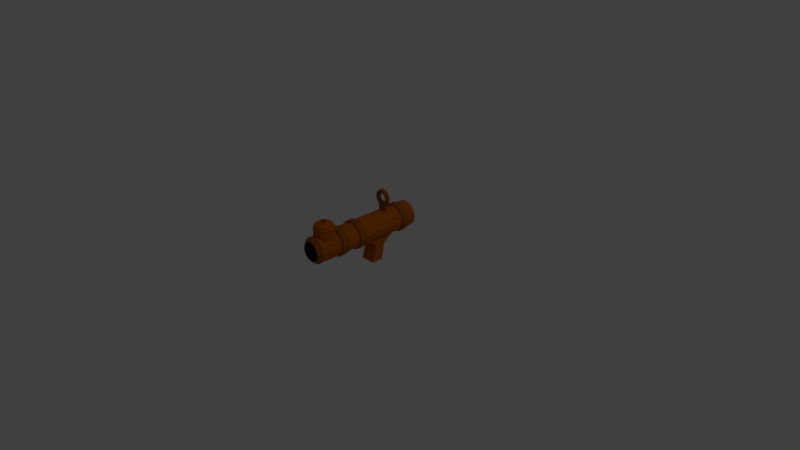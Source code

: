 # Source: pumpkinlauncher.blend  (saved by Blender 2.77.0; exported with 4.5.12 LTS)
import bpy
from mathutils import Matrix  # noqa: F401  (used for matrix-valued properties, if any)

bpy.ops.wm.read_factory_settings(use_empty=True)
scene = bpy.context.scene
scene.name = 'Scene'

# ---- collections
col_collection_1 = bpy.data.collections.new('Collection 1'); scene.collection.children.link(col_collection_1)

# ---- materials (node trees are filled in below, after node groups)
mat_red = bpy.data.materials.new('red')
mat_red.alpha_threshold = 0.0
mat_red.use_transparent_shadow = False
mat_red.diffuse_color = (0.5277, 0.1231, 0.001897, 1.0)
mat_red.roughness = 0.5
mat_darkred = bpy.data.materials.new('darkred')
mat_darkred.alpha_threshold = 0.0
mat_darkred.use_transparent_shadow = False
mat_darkred.diffuse_color = (0.3588, 0.1057, 0.008355, 1.0)
mat_darkred.roughness = 0.5
mat_black = bpy.data.materials.new('black')
mat_black.alpha_threshold = 0.0
mat_black.use_transparent_shadow = False
mat_black.diffuse_color = (0.0, 0.0, 0.0, 1.0)
mat_black.roughness = 0.5

# ---- material node trees

# ---- world
world_world = bpy.data.worlds.new('World'); scene.world = world_world
world_world.color = (0.05088, 0.05088, 0.05088)
world_world.use_sun_shadow = False
world_world.sun_shadow_jitter_overblur = 0.0
world_world.cycles.sampling_method = 'MANUAL'

# ---- cameras
cam_camera = bpy.data.cameras.new('Camera')
cam_camera.clip_end = 100.0
cam_camera.lens = 35.0
cam_camera.sensor_width = 32.0
cam_camera.sensor_height = 18.0
cam_camera.ortho_scale = 7.314
cam_camera.dof.focus_distance = 0.0
cam_camera.dof.aperture_fstop = 128.0

# ---- lights
light_lamp = bpy.data.lights.new('Lamp', 'POINT')
light_lamp.transmission_factor = 0.0
light_lamp.cutoff_distance = 30.0
light_lamp.energy = 100.0
light_lamp.shadow_buffer_clip_start = 1.001
light_lamp.shadow_soft_size = 0.1
light_lamp.shadow_maximum_resolution = 0.006
light_lamp.use_absolute_resolution = True

# ---- meshes
me_cube = bpy.data.meshes.new('Cube')
me_cube.from_pydata([(-1.0, -1.0, -1.0), (-1.0, -1.0, 1.0), (-1.0, 1.0, -1.0), (-1.0, 1.0, 1.0), (1.0, -1.0, -1.0), (1.0, -1.0, 1.0), (1.0, 1.0, -1.0), (1.0, 1.0, 1.0)], [], [(1, 3, 2, 0), (3, 7, 6, 2), (7, 5, 4, 6), (5, 1, 0, 4), (0, 2, 6, 4), (5, 7, 3, 1)])
me_cube.materials.append(mat_red)
me_cube.use_remesh_preserve_volume = False
me_cube.use_remesh_preserve_attributes = False
me_cube.use_mirror_vertex_groups = False
me_cube.update()
me_cylinder = bpy.data.meshes.new('Cylinder')
me_cylinder.from_pydata([(0.0, 1.0, -1.0), (6.024e-10, 1.061, 0.3492), (0.5388, 0.9332, -1.302), (0.5715, 0.9898, 0.1522), (0.9332, 0.5388, -1.302), (0.9898, 0.5715, 0.1522), (1.0, -4.371e-08, -1.0), (1.061, -3.793e-08, 0.3492), (0.9332, -0.5388, -1.302), (0.9898, -0.5715, 0.1522), (0.5388, -0.9332, -1.302), (0.5715, -0.9898, 0.1522), (1.51e-07, -1.0, -1.0), (1.608e-07, -1.061, 0.3492), (-0.5388, -0.9332, -1.302), (-0.5715, -0.9898, 0.1522), (-0.9332, -0.5388, -1.302), (-0.9898, -0.5715, 0.1522), (-1.0, -4.649e-07, -1.0), (-1.061, -4.847e-07, 0.3492), (-0.9332, 0.5388, -1.302), (-0.9898, 0.5715, 0.1522), (-0.5388, 0.9332, -1.302), (-0.5715, 0.9898, 0.1522), (0.5715, 0.9898, 5.195), (1.494e-09, 1.061, 5.029), (0.9898, 0.5715, 5.195), (1.061, -3.793e-08, 5.029), (0.9898, -0.5715, 5.195), (0.5715, -0.9898, 5.195), (1.616e-07, -1.061, 5.029), (-0.5715, -0.9898, 5.195), (-0.9898, -0.5715, 5.195), (-1.061, -4.847e-07, 5.029), (-0.9898, 0.5715, 5.195), (-0.5715, 0.9898, 5.195), (0.5063, 0.877, 7.51), (9.899e-09, 0.9397, 7.177), (0.877, 0.5063, 7.51), (0.9397, -4.946e-08, 7.177), (0.877, -0.5063, 7.51), (0.5063, -0.877, 7.51), (1.518e-07, -0.9397, 7.177), (-0.5063, -0.877, 7.51), (-0.877, -0.5063, 7.51), (-0.9397, -4.453e-07, 7.177), (-0.877, 0.5063, 7.51), (-0.5063, 0.877, 7.51), (0.209, 0.362, 8.413), (5.763e-09, 0.418, 8.413), (0.362, 0.209, 8.413), (0.418, -1.105e-07, 8.413), (0.362, -0.209, 8.413), (0.209, -0.362, 8.413), (6.887e-08, -0.418, 8.413), (-0.209, -0.362, 8.413), (-0.362, -0.209, 8.413), (-0.418, -2.866e-07, 8.413), (-0.362, 0.209, 8.413), (-0.209, 0.362, 8.413)], [], [(0, 1, 3, 2), (2, 3, 5, 4), (4, 5, 7, 6), (6, 7, 9, 8), (8, 9, 11, 10), (10, 11, 13, 12), (12, 13, 15, 14), (14, 15, 17, 16), (16, 17, 19, 18), (18, 19, 21, 20), (9, 7, 27, 28), (20, 21, 23, 22), (22, 23, 1, 0), (0, 2, 4, 6, 8, 10, 12, 14, 16, 18, 20, 22), (28, 27, 39, 40), (1, 23, 35, 25), (3, 1, 25, 24), (7, 5, 26, 27), (23, 21, 34, 35), (5, 3, 24, 26), (21, 19, 33, 34), (19, 17, 32, 33), (17, 15, 31, 32), (15, 13, 30, 31), (13, 11, 29, 30), (11, 9, 28, 29), (40, 39, 51, 52), (35, 34, 46, 47), (24, 25, 37, 36), (32, 31, 43, 44), (29, 28, 40, 41), (25, 35, 47, 37), (26, 24, 36, 38), (33, 32, 44, 45), (30, 29, 41, 42), (27, 26, 38, 39), (34, 33, 45, 46), (31, 30, 42, 43), (48, 49, 59, 58, 57, 56, 55, 54, 53, 52, 51, 50), (47, 46, 58, 59), (36, 37, 49, 48), (44, 43, 55, 56), (41, 40, 52, 53), (37, 47, 59, 49), (38, 36, 48, 50), (45, 44, 56, 57), (42, 41, 53, 54), (39, 38, 50, 51), (46, 45, 57, 58), (43, 42, 54, 55)])
me_cylinder.materials.append(mat_red)
me_cylinder.use_remesh_preserve_volume = False
me_cylinder.use_remesh_preserve_attributes = False
me_cylinder.use_mirror_vertex_groups = False
me_cylinder.update()
me_torus = bpy.data.meshes.new('Torus')
me_torus.from_pydata([(0.95, 0.0, 0.0), (0.8768, 0.0, 0.1768), (0.7, 0.0, 0.25), (0.5232, 0.0, 0.1768), (0.45, 0.0, 3.062e-17), (0.5232, 0.0, -0.1768), (0.7, 0.0, -0.25), (0.8768, 0.0, -0.1768), (0.8227, 0.475, 0.0), (0.7593, 0.4384, 0.1768), (0.6062, 0.35, 0.25), (0.4531, 0.2616, 0.1768), (0.3897, 0.225, 3.062e-17), (0.4531, 0.2616, -0.1768), (0.6062, 0.35, -0.25), (0.7593, 0.4384, -0.1768), (0.475, 0.8227, 0.0), (0.4384, 0.7593, 0.1768), (0.35, 0.6062, 0.25), (0.2616, 0.4531, 0.1768), (0.225, 0.3897, 3.062e-17), (0.2616, 0.4531, -0.1768), (0.35, 0.6062, -0.25), (0.4384, 0.7593, -0.1768), (8.941e-08, 0.95, 0.0), (2.98e-08, 0.8768, 0.1768), (2.98e-08, 0.7, 0.25), (2.98e-08, 0.5232, 0.1768), (2.98e-08, 0.45, 3.062e-17), (2.98e-08, 0.5232, -0.1768), (2.98e-08, 0.7, -0.25), (2.98e-08, 0.8768, -0.1768), (-0.475, 0.8227, 0.0), (-0.4384, 0.7593, 0.1768), (-0.35, 0.6062, 0.25), (-0.2616, 0.4531, 0.1768), (-0.225, 0.3897, 3.062e-17), (-0.2616, 0.4531, -0.1768), (-0.35, 0.6062, -0.25), (-0.4384, 0.7593, -0.1768), (-0.8227, 0.475, 0.0), (-0.7593, 0.4384, 0.1768), (-0.6062, 0.35, 0.25), (-0.4531, 0.2616, 0.1768), (-0.3897, 0.225, 3.062e-17), (-0.4531, 0.2616, -0.1768), (-0.6062, 0.35, -0.25), (-0.7593, 0.4384, -0.1768), (-0.95, 8.305e-08, 0.0), (-0.8768, 7.665e-08, 0.1768), (-0.7, 6.12e-08, 0.25), (-0.5232, 4.574e-08, 0.1768), (-0.45, 3.934e-08, 3.062e-17), (-0.5232, 4.574e-08, -0.1768), (-0.7, 6.12e-08, -0.25), (-0.8768, 7.665e-08, -0.1768), (-0.8227, -0.475, 0.0), (-0.7593, -0.4384, 0.1768), (-0.6062, -0.35, 0.25), (-0.4531, -0.2616, 0.1768), (-0.3897, -0.225, 3.062e-17), (-0.4531, -0.2616, -0.1768), (-0.6062, -0.35, -0.25), (-0.7593, -0.4384, -0.1768), (-0.475, -0.8227, 0.0), (-0.4384, -0.7593, 0.1768), (-0.35, -0.6062, 0.25), (-0.2616, -0.4531, 0.1768), (-0.225, -0.3897, 3.062e-17), (-0.2616, -0.4531, -0.1768), (-0.35, -0.6062, -0.25), (-0.4384, -0.7593, -0.1768), (2.98e-08, -0.8768, 0.1768), (2.98e-08, -0.7, 0.25), (2.98e-08, -0.5232, 0.1768), (2.98e-08, -0.45, 3.062e-17), (2.98e-08, -0.5232, -0.1768), (2.98e-08, -0.7, -0.25), (2.98e-08, -0.8768, -0.1768), (0.475, -0.8227, 0.0), (0.4384, -0.7593, 0.1768), (0.35, -0.6062, 0.25), (0.2616, -0.4531, 0.1768), (0.225, -0.3897, 3.062e-17), (0.2616, -0.4531, -0.1768), (0.35, -0.6062, -0.25), (0.4384, -0.7593, -0.1768), (0.8227, -0.475, 0.0), (0.7593, -0.4384, 0.1768), (0.6062, -0.35, 0.25), (0.4531, -0.2616, 0.1768), (0.3897, -0.225, 3.062e-17), (0.4531, -0.2616, -0.1768), (0.6062, -0.35, -0.25), (0.7593, -0.4384, -0.1768), (0.475, -1.783, 4.196e-08), (0.4384, -1.719, 0.1768), (2.98e-08, -1.837, 0.1768), (-0.475, -1.783, 4.196e-08), (-0.4384, -1.719, 0.1768), (8.941e-08, -1.91, 4.196e-08), (2.98e-08, -1.837, -0.1768), (-0.4384, -1.719, -0.1768), (0.4384, -1.719, -0.1768)], [], [(0, 8, 9, 1), (1, 9, 10, 2), (2, 10, 11, 3), (3, 11, 12, 4), (4, 12, 13, 5), (5, 13, 14, 6), (6, 14, 15, 7), (0, 7, 15, 8), (8, 16, 17, 9), (9, 17, 18, 10), (10, 18, 19, 11), (11, 19, 20, 12), (12, 20, 21, 13), (13, 21, 22, 14), (14, 22, 23, 15), (15, 23, 16, 8), (16, 24, 25, 17), (17, 25, 26, 18), (18, 26, 27, 19), (19, 27, 28, 20), (20, 28, 29, 21), (21, 29, 30, 22), (22, 30, 31, 23), (23, 31, 24, 16), (24, 32, 33, 25), (25, 33, 34, 26), (26, 34, 35, 27), (27, 35, 36, 28), (28, 36, 37, 29), (29, 37, 38, 30), (30, 38, 39, 31), (31, 39, 32, 24), (32, 40, 41, 33), (33, 41, 42, 34), (34, 42, 43, 35), (35, 43, 44, 36), (36, 44, 45, 37), (37, 45, 46, 38), (38, 46, 47, 39), (39, 47, 40, 32), (40, 48, 49, 41), (41, 49, 50, 42), (42, 50, 51, 43), (43, 51, 52, 44), (44, 52, 53, 45), (45, 53, 54, 46), (46, 54, 55, 47), (47, 55, 48, 40), (48, 56, 57, 49), (49, 57, 58, 50), (50, 58, 59, 51), (51, 59, 60, 52), (52, 60, 61, 53), (53, 61, 62, 54), (54, 62, 63, 55), (55, 63, 56, 48), (56, 64, 65, 57), (57, 65, 66, 58), (58, 66, 67, 59), (59, 67, 68, 60), (60, 68, 69, 61), (61, 69, 70, 62), (62, 70, 71, 63), (63, 71, 64, 56), (72, 65, 99, 97), (65, 72, 73, 66), (66, 73, 74, 67), (67, 74, 75, 68), (68, 75, 76, 69), (69, 76, 77, 70), (70, 77, 78, 71), (79, 80, 96, 95), (64, 71, 102, 98), (72, 80, 81, 73), (73, 81, 82, 74), (74, 82, 83, 75), (75, 83, 84, 76), (76, 84, 85, 77), (77, 85, 86, 78), (71, 78, 101, 102), (79, 87, 88, 80), (80, 88, 89, 81), (81, 89, 90, 82), (82, 90, 91, 83), (83, 91, 92, 84), (84, 92, 93, 85), (85, 93, 94, 86), (86, 94, 87, 79), (87, 0, 1, 88), (88, 1, 2, 89), (89, 2, 3, 90), (90, 3, 4, 91), (91, 4, 5, 92), (92, 5, 6, 93), (93, 6, 7, 94), (94, 7, 0, 87), (98, 100, 97, 99), (102, 101, 100, 98), (100, 95, 96, 97), (101, 103, 95, 100), (78, 86, 103, 101), (86, 79, 95, 103), (80, 72, 97, 96), (65, 64, 98, 99)])
me_torus.materials.append(mat_darkred)
me_torus.use_remesh_preserve_volume = False
me_torus.use_remesh_preserve_attributes = False
me_torus.use_mirror_vertex_groups = False
me_torus.update()
me_cube_002 = bpy.data.meshes.new('Cube.002')
me_cube_002.from_pydata([(-1.0, -0.6589, -1.0), (-1.0, -1.0, 1.0), (-1.0, 0.9305, -1.0), (-1.0, 0.4164, 1.0), (1.0, -0.6589, -1.0), (1.0, -1.0, 1.0), (1.0, 0.9305, -1.0), (1.0, 0.4164, 1.0), (-1.0, -1.538, 1.513), (-1.0, 0.4164, 1.513), (1.0, 0.4164, 1.513), (1.0, -1.538, 1.513), (-1.0, -2.481, 2.217), (-1.0, 1.675, 2.217), (1.0, 1.675, 2.217), (1.0, -2.481, 2.217)], [], [(1, 3, 2, 0), (3, 7, 6, 2), (7, 5, 4, 6), (5, 1, 0, 4), (0, 2, 6, 4), (7, 3, 9, 10), (8, 11, 15, 12), (5, 7, 10, 11), (3, 1, 8, 9), (1, 5, 11, 8), (15, 14, 13, 12), (10, 9, 13, 14), (11, 10, 14, 15), (9, 8, 12, 13)])
me_cube_002.materials.append(mat_red)
me_cube_002.use_remesh_preserve_volume = False
me_cube_002.use_remesh_preserve_attributes = False
me_cube_002.use_mirror_vertex_groups = False
me_cube_002.update()
me_cylinder_001 = bpy.data.meshes.new('Cylinder.001')
me_cylinder_001.from_pydata([(0.0, 1.0, -1.0), (0.0, 1.0, 1.0), (0.5, 0.866, -1.0), (0.5, 0.866, 1.0), (0.866, 0.5, -1.0), (0.866, 0.5, 1.0), (1.0, -4.371e-08, -1.0), (1.0, -4.371e-08, 1.0), (0.866, -0.5, -1.0), (0.866, -0.5, 1.0), (0.5, -0.866, -1.0), (0.5, -0.866, 1.0), (1.51e-07, -1.0, -1.0), (1.51e-07, -1.0, 1.0), (-0.5, -0.866, -1.0), (-0.5, -0.866, 1.0), (-0.866, -0.5, -1.0), (-0.866, -0.5, 1.0), (-1.0, -4.649e-07, -1.0), (-1.0, -4.649e-07, 1.0), (-0.866, 0.5, -1.0), (-0.866, 0.5, 1.0), (-0.5, 0.866, -1.0), (-0.5, 0.866, 1.0)], [], [(0, 1, 3, 2), (2, 3, 5, 4), (4, 5, 7, 6), (6, 7, 9, 8), (8, 9, 11, 10), (10, 11, 13, 12), (12, 13, 15, 14), (14, 15, 17, 16), (16, 17, 19, 18), (18, 19, 21, 20), (3, 1, 23, 21, 19, 17, 15, 13, 11, 9, 7, 5), (20, 21, 23, 22), (22, 23, 1, 0), (0, 2, 4, 6, 8, 10, 12, 14, 16, 18, 20, 22)])
me_cylinder_001.materials.append(mat_darkred)
me_cylinder_001.use_remesh_preserve_volume = False
me_cylinder_001.use_remesh_preserve_attributes = False
me_cylinder_001.use_mirror_vertex_groups = False
me_cylinder_001.update()
me_cylinder_002 = bpy.data.meshes.new('Cylinder.002')
me_cylinder_002.from_pydata([(0.0, 1.0, -1.0), (0.0, 1.0, 1.0), (0.5, 0.866, -1.0), (0.5, 0.866, 1.0), (0.866, 0.5, -1.0), (0.866, 0.5, 1.0), (1.0, -4.371e-08, -1.0), (1.0, -4.371e-08, 1.0), (0.866, -0.5, -1.0), (0.866, -0.5, 1.0), (0.5, -0.866, -1.0), (0.5, -0.866, 1.0), (1.51e-07, -1.0, -1.0), (1.51e-07, -1.0, 1.0), (-0.5, -0.866, -1.0), (-0.5, -0.866, 1.0), (-0.866, -0.5, -1.0), (-0.866, -0.5, 1.0), (-1.0, -4.649e-07, -1.0), (-1.0, -4.649e-07, 1.0), (-0.866, 0.5, -1.0), (-0.866, 0.5, 1.0), (-0.5, 0.866, -1.0), (-0.5, 0.866, 1.0), (3.568e-08, 0.6801, -1.027), (0.34, 0.589, -1.027), (0.589, 0.34, -1.027), (0.6801, -7.764e-08, -1.027), (0.589, -0.34, -1.027), (0.34, -0.589, -1.027), (1.384e-07, -0.6801, -1.027), (-0.34, -0.589, -1.027), (-0.589, -0.34, -1.027), (-0.6801, -3.641e-07, -1.027), (-0.589, 0.34, -1.027), (-0.34, 0.589, -1.027)], [], [(0, 1, 3, 2), (2, 3, 5, 4), (4, 5, 7, 6), (6, 7, 9, 8), (8, 9, 11, 10), (10, 11, 13, 12), (12, 13, 15, 14), (14, 15, 17, 16), (16, 17, 19, 18), (18, 19, 21, 20), (3, 1, 23, 21, 19, 17, 15, 13, 11, 9, 7, 5), (20, 21, 23, 22), (22, 23, 1, 0), (16, 18, 33, 32), (24, 25, 26, 27, 28, 29, 30, 31, 32, 33, 34, 35), (14, 16, 32, 31), (12, 14, 31, 30), (10, 12, 30, 29), (8, 10, 29, 28), (6, 8, 28, 27), (22, 0, 24, 35), (0, 2, 25, 24), (4, 6, 27, 26), (20, 22, 35, 34), (2, 4, 26, 25), (18, 20, 34, 33)])
me_cylinder_002.polygons.foreach_set('material_index', [0, 0, 0, 0, 0, 0, 0, 0, 0, 0, 0, 0, 0, 0, 1, 0, 0, 0, 0, 0, 0, 0, 0, 0, 0, 0])
me_cylinder_002.materials.append(mat_red)
me_cylinder_002.materials.append(mat_black)
me_cylinder_002.use_remesh_preserve_volume = False
me_cylinder_002.use_remesh_preserve_attributes = False
me_cylinder_002.use_mirror_vertex_groups = False
me_cylinder_002.update()
me_cylinder_003 = bpy.data.meshes.new('Cylinder.003')
me_cylinder_003.from_pydata([(0.0, 1.0, -1.0), (0.0, 1.0, 1.0), (0.5, 0.866, -1.0), (0.5, 0.866, 1.0), (0.866, 0.5, -1.0), (0.866, 0.5, 1.0), (1.0, -4.371e-08, -1.0), (1.0, -4.371e-08, 1.0), (0.866, -0.5, -1.0), (0.866, -0.5, 1.0), (0.5, -0.866, -1.0), (0.5, -0.866, 1.0), (1.51e-07, -1.0, -1.0), (1.51e-07, -1.0, 1.0), (-0.5, -0.866, -1.0), (-0.5, -0.866, 1.0), (-0.866, -0.5, -1.0), (-0.866, -0.5, 1.0), (-1.0, -4.649e-07, -1.0), (-1.0, -4.649e-07, 1.0), (-0.866, 0.5, -1.0), (-0.866, 0.5, 1.0), (-0.5, 0.866, -1.0), (-0.5, 0.866, 1.0)], [], [(0, 1, 3, 2), (2, 3, 5, 4), (4, 5, 7, 6), (6, 7, 9, 8), (8, 9, 11, 10), (10, 11, 13, 12), (12, 13, 15, 14), (14, 15, 17, 16), (16, 17, 19, 18), (18, 19, 21, 20), (3, 1, 23, 21, 19, 17, 15, 13, 11, 9, 7, 5), (20, 21, 23, 22), (22, 23, 1, 0), (0, 2, 4, 6, 8, 10, 12, 14, 16, 18, 20, 22)])
me_cylinder_003.materials.append(mat_darkred)
me_cylinder_003.use_remesh_preserve_volume = False
me_cylinder_003.use_remesh_preserve_attributes = False
me_cylinder_003.use_mirror_vertex_groups = False
me_cylinder_003.update()
me_cylinder_004 = bpy.data.meshes.new('Cylinder.004')
me_cylinder_004.from_pydata([(0.0, 1.0, -1.0), (0.0, 1.0, 1.0), (0.5, 0.866, -1.0), (0.5, 0.866, 1.0), (0.866, 0.5, -1.0), (0.866, 0.5, 1.0), (1.0, -4.371e-08, -1.0), (1.0, -4.371e-08, 1.0), (0.866, -0.5, -1.0), (0.866, -0.5, 1.0), (0.5, -0.866, -1.0), (0.5, -0.866, 1.0), (1.51e-07, -1.0, -1.0), (1.51e-07, -1.0, 1.0), (-0.5, -0.866, -1.0), (-0.5, -0.866, 1.0), (-0.866, -0.5, -1.0), (-0.866, -0.5, 1.0), (-1.0, -4.649e-07, -1.0), (-1.0, -4.649e-07, 1.0), (-0.866, 0.5, -1.0), (-0.866, 0.5, 1.0), (-0.5, 0.866, -1.0), (-0.5, 0.866, 1.0)], [], [(0, 1, 3, 2), (2, 3, 5, 4), (4, 5, 7, 6), (6, 7, 9, 8), (8, 9, 11, 10), (10, 11, 13, 12), (12, 13, 15, 14), (14, 15, 17, 16), (16, 17, 19, 18), (18, 19, 21, 20), (3, 1, 23, 21, 19, 17, 15, 13, 11, 9, 7, 5), (20, 21, 23, 22), (22, 23, 1, 0), (0, 2, 4, 6, 8, 10, 12, 14, 16, 18, 20, 22)])
me_cylinder_004.materials.append(mat_darkred)
me_cylinder_004.use_remesh_preserve_volume = False
me_cylinder_004.use_remesh_preserve_attributes = False
me_cylinder_004.use_mirror_vertex_groups = False
me_cylinder_004.update()
me_cylinder_005 = bpy.data.meshes.new('Cylinder.005')
me_cylinder_005.from_pydata([(0.0, 1.0, -0.1804), (-4.701e-09, 0.7192, 1.649), (0.5, 0.866, -0.1804), (0.3596, 0.6229, 1.649), (0.866, 0.5, -0.1804), (0.6229, 0.3596, 1.649), (1.0, -3.774e-08, -0.1804), (0.7192, -6.858e-08, 1.649), (0.866, -0.5, -0.1804), (0.6229, -0.3596, 1.649), (0.5, -0.866, -0.1804), (0.3596, -0.6229, 1.649), (1.51e-07, -1.0, -0.1804), (1.039e-07, -0.7192, 1.649), (-0.5, -0.866, -0.1804), (-0.3596, -0.6229, 1.649), (-0.866, -0.5, -0.1804), (-0.6229, -0.3596, 1.649), (-1.0, -4.589e-07, -0.1804), (-0.7192, -3.715e-07, 1.649), (-0.866, 0.5, -0.1804), (-0.6229, 0.3596, 1.649), (-0.5, 0.866, -0.1804), (-0.3596, 0.6229, 1.649), (-5.952e-10, 0.9401, -0.7673), (0.47, 0.8141, -0.7673), (0.8141, 0.47, -0.7673), (0.9401, -4.783e-08, -0.7673), (0.8141, -0.47, -0.7673), (0.47, -0.8141, -0.7673), (1.414e-07, -0.9401, -0.7673), (-0.47, -0.8141, -0.7673), (-0.8141, -0.47, -0.7673), (-0.9401, -4.438e-07, -0.7673), (-0.8141, 0.47, -0.7673), (-0.47, 0.8141, -0.7673)], [], [(0, 1, 3, 2), (2, 3, 5, 4), (4, 5, 7, 6), (6, 7, 9, 8), (8, 9, 11, 10), (10, 11, 13, 12), (12, 13, 15, 14), (14, 15, 17, 16), (16, 17, 19, 18), (18, 19, 21, 20), (3, 1, 23, 21, 19, 17, 15, 13, 11, 9, 7, 5), (20, 21, 23, 22), (22, 23, 1, 0), (12, 14, 31, 30), (24, 25, 26, 27, 28, 29, 30, 31, 32, 33, 34, 35), (10, 12, 30, 29), (8, 10, 29, 28), (6, 8, 28, 27), (22, 0, 24, 35), (0, 2, 25, 24), (4, 6, 27, 26), (20, 22, 35, 34), (2, 4, 26, 25), (18, 20, 34, 33), (16, 18, 33, 32), (14, 16, 32, 31)])
me_cylinder_005.polygons.foreach_set('material_index', [0, 0, 0, 0, 0, 0, 0, 0, 0, 0, 1, 0, 0, 0, 0, 0, 0, 0, 0, 0, 0, 0, 0, 0, 0, 0])
me_cylinder_005.materials.append(mat_darkred)
me_cylinder_005.materials.append(mat_black)
me_cylinder_005.use_remesh_preserve_volume = False
me_cylinder_005.use_remesh_preserve_attributes = False
me_cylinder_005.use_mirror_vertex_groups = False
me_cylinder_005.update()
me_cube_001 = bpy.data.meshes.new('Cube.001')
me_cube_001.from_pydata([(-1.0, -1.0, -1.0), (-1.0, -1.0, 1.0), (-1.0, 1.0, -1.0), (-1.0, 1.0, 1.0), (1.0, -1.0, -1.0), (1.0, -1.0, 1.0), (1.0, 1.0, -1.0), (1.0, 1.0, 1.0)], [], [(1, 3, 2, 0), (3, 7, 6, 2), (7, 5, 4, 6), (5, 1, 0, 4), (0, 2, 6, 4), (5, 7, 3, 1)])
me_cube_001.materials.append(mat_red)
me_cube_001.use_remesh_preserve_volume = False
me_cube_001.use_remesh_preserve_attributes = False
me_cube_001.use_mirror_vertex_groups = False
me_cube_001.update()

# ---- objects
ob_cube_001 = bpy.data.objects.new('Cube.001', me_cube)
ob_cylinder_005 = bpy.data.objects.new('Cylinder.005', me_cylinder)
ob_muzzlepoint = bpy.data.objects.new('muzzlePoint', None)
ob_torus = bpy.data.objects.new('Torus', me_torus)
ob_cube = bpy.data.objects.new('Cube', me_cube_002)
ob_cylinder_001 = bpy.data.objects.new('Cylinder.001', me_cylinder_001)
ob_lamp = bpy.data.objects.new('Lamp', light_lamp)
ob_camera = bpy.data.objects.new('Camera', cam_camera)
ob_cylinder_000 = bpy.data.objects.new('Cylinder.000', me_cylinder_002)
ob_cylinder_002 = bpy.data.objects.new('Cylinder.002', me_cylinder_003)
ob_cylinder_003 = bpy.data.objects.new('Cylinder.003', me_cylinder_004)
ob_cylinder_004 = bpy.data.objects.new('Cylinder.004', me_cylinder_005)
ob_cube_002 = bpy.data.objects.new('Cube.002', me_cube_001)

# ---- transforms, parenting, visibility, modifiers, constraints
ob_cube_001.location = (0.0, -0.7766, 0.7342)
ob_cube_001.rotation_euler = (0.0, 0.0, 0.7854)
ob_cube_001.scale = (0.02, 0.02, 0.02)
ob_cube_001.lineart.crease_threshold = 0.0
ob_cylinder_005.location = (0.0, -0.7766, 0.5586)
ob_cylinder_005.scale = (0.12, 0.12, 0.02)
ob_cylinder_005.lineart.crease_threshold = 0.0
ob_muzzlepoint.location = (0.0, 0.5955, 0.4053)
ob_muzzlepoint.empty_display_type = 'SINGLE_ARROW'
ob_muzzlepoint.empty_image_offset = (0.0, 0.0)
ob_muzzlepoint.lineart.crease_threshold = 0.0
ob_torus.location = (0.0, 0.1794, 0.7449)
ob_torus.rotation_euler = (1.571, -0.0, 0.0)
ob_torus.scale = (0.12, 0.12, 0.12)
ob_torus.lineart.crease_threshold = 0.0
ob_cube.location = (0.0, -0.009473, 0.05)
ob_cube.rotation_euler = (0.0, -0.0, 3.142)
ob_cube.scale = (0.1, 0.1, 0.1)
ob_cube.lineart.crease_threshold = 0.0
ob_cylinder_001.location = (0.0, 0.4015, 0.4028)
ob_cylinder_001.rotation_euler = (1.571, 0.0, 0.0)
ob_cylinder_001.scale = (0.19, 0.19, 0.05)
ob_cylinder_001.lineart.crease_threshold = 0.0
ob_lamp.location = (4.076, 1.005, 5.904)
ob_lamp.rotation_euler = (0.6503, 0.05522, 1.866)
ob_lamp.lock_rotations_4d = False
ob_lamp.empty_display_type = 'ARROWS'
ob_lamp.color = (0.0, 0.0, 0.0, 0.0)
ob_lamp.lineart.crease_threshold = 0.0
ob_camera.location = (7.481, -6.508, 5.344)
ob_camera.rotation_euler = (1.109, 0.01082, 0.8149)
ob_camera.lock_rotations_4d = False
ob_camera.empty_display_type = 'ARROWS'
ob_camera.color = (0.0, 0.0, 0.0, 0.0)
ob_camera.display_type = 'WIRE'
ob_camera.lineart.crease_threshold = 0.0
ob_cylinder_000.location = (0.0, -0.1748, 0.4028)
ob_cylinder_000.rotation_euler = (1.571, 0.0, 0.0)
ob_cylinder_000.scale = (0.17, 0.17, 0.75)
ob_cylinder_000.lineart.crease_threshold = 0.0
ob_cylinder_002.location = (0.0, -0.3089, 0.4028)
ob_cylinder_002.rotation_euler = (1.571, 0.0, 0.0)
ob_cylinder_002.scale = (0.19, 0.19, 0.05)
ob_cylinder_002.lineart.crease_threshold = 0.0
ob_cylinder_003.location = (0.0, -0.5874, 0.4028)
ob_cylinder_003.rotation_euler = (1.571, 0.0, 0.0)
ob_cylinder_003.scale = (0.19, 0.19, 0.05)
ob_cylinder_003.lineart.crease_threshold = 0.0
ob_cylinder_004.location = (0.0, -0.9471, 0.4028)
ob_cylinder_004.rotation_euler = (1.571, 0.0, 0.0)
ob_cylinder_004.scale = (0.18, 0.18, 0.03)
ob_cylinder_004.lineart.crease_threshold = 0.0
ob_cube_002.location = (0.0, -0.7766, 0.7342)
ob_cube_002.scale = (0.02, 0.02, 0.02)
ob_cube_002.lineart.crease_threshold = 0.0

# ---- collection membership
col_collection_1.objects.link(ob_cube_001)
col_collection_1.objects.link(ob_cylinder_005)
col_collection_1.objects.link(ob_muzzlepoint)
col_collection_1.objects.link(ob_torus)
col_collection_1.objects.link(ob_cube)
col_collection_1.objects.link(ob_cylinder_001)
col_collection_1.objects.link(ob_lamp)
col_collection_1.objects.link(ob_camera)
col_collection_1.objects.link(ob_cylinder_000)
col_collection_1.objects.link(ob_cylinder_002)
col_collection_1.objects.link(ob_cylinder_003)
col_collection_1.objects.link(ob_cylinder_004)
col_collection_1.objects.link(ob_cube_002)

# ---- scene / render settings (as saved in the file)
scene.camera = ob_camera
scene.frame_start = 1; scene.frame_end = 250; scene.frame_set(1)
scene.render.engine = 'BLENDER_EEVEE_NEXT'
scene.render.resolution_percentage = 50
scene.render.dither_intensity = 0.0
scene.cycles.use_denoising = False
scene.cycles.samples = 128
scene.cycles.sampling_pattern = 'TABULATED_SOBOL'
scene.cycles.light_sampling_threshold = 0.0
scene.cycles.use_adaptive_sampling = False
scene.cycles.use_light_tree = False
scene.cycles.blur_glossy = 0.0
scene.cycles.sample_clamp_indirect = 0.0
scene.view_settings.view_transform = 'Standard'
bpy.context.view_layer.update()
